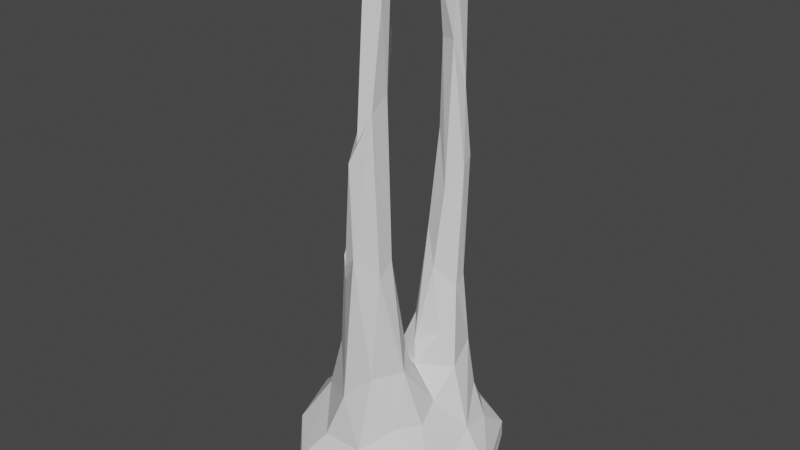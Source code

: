 # Source: CS_ss1.blend  (saved by Blender 2.80.75; exported with 4.5.12 LTS)
import bpy
from mathutils import Matrix  # noqa: F401  (used for matrix-valued properties, if any)

bpy.ops.wm.read_factory_settings(use_empty=True)
scene = bpy.context.scene
scene.name = 'Scene'

# ---- collections
col_collection = bpy.data.collections.new('Collection'); scene.collection.children.link(col_collection)

# ---- world
world_world = bpy.data.worlds.new('World'); scene.world = world_world
world_world.use_nodes = True; world_world.node_tree.nodes.clear()
_N = world_world.node_tree.nodes; _L = world_world.node_tree.links
n0 = _N.new('ShaderNodeOutputWorld'); n0.name = 'World Output'; n0.location = (300, 300)
n1 = _N.new('ShaderNodeBackground'); n1.name = 'Background'; n1.location = (10, 300)
n1.inputs[0].default_value = (0.05088, 0.05088, 0.05088, 1.0)
_L.new(n1.outputs[0], n0.inputs[0])
n0.is_active_output = True
world_world.color = (0.05088, 0.05088, 0.05088)
world_world.use_sun_shadow = False
world_world.sun_shadow_jitter_overblur = 0.0

# ---- meshes
me_icosphere = bpy.data.meshes.new('Icosphere')
me_icosphere.from_pydata([(-0.392, -0.09971, 1.105), (-0.4576, 0.2943, 2.318), (0.8358, 0.1189, 0.3625), (0.3524, -0.762, 0.5104), (0.6359, 0.5318, 0.5055), (-0.004451, -0.1383, 3.831), (0.4703, 0.14, 2.827), (-0.08673, -0.2838, 2.862), (0.07279, -0.3323, 1.637), (0.446, 0.1162, 1.872), (0.4948, -0.3319, 0.8955), (0.3085, 0.01661, 2.035), (-0.1461, -0.443, 2.173), (0.162, -0.7115, 3.07), (-0.09003, -0.02061, 3.223), (0.422, 0.05169, 3.77), (0.09032, -0.1768, 1.344), (0.0537, -0.5589, 2.539), (0.4248, -0.5808, 4.49), (-0.2996, 0.04052, 1.174), (-0.4605, 0.2331, 1.96), (-0.4281, 0.4647, 0.7561), (0.2125, -0.07603, 1.411), (0.2109, -0.5914, 3.743), (0.181, -0.7083, 2.356), (0.5137, -0.5929, 0.2347), (-0.04577, -0.3274, 2.118), (0.2808, 0.1842, 3.364), (-0.09041, -0.08534, 1.329), (-0.1004, 0.4053, 0.8656), (-0.3079, -0.1365, 1.683), (0.3334, -0.6721, 3.44), (0.2862, -0.7945, 0.2948), (-0.03125, -0.2419, 1.329), (-0.02688, -0.2418, 3.176), (0.1308, -0.8488, 0.4433), (0.1516, 0.8053, 0.4781), (-0.04869, -0.5416, 2.039), (-0.01355, -0.2759, 1.632), (0.08867, 0.2156, 1.564), (0.1643, 0.5561, 0.8203), (0.6476, 0.02973, 0.7411), (-0.08677, -0.04085, 2.473), (0.648, 0.5207, 0.3919), (0.3241, 0.3088, 1.866), (0.7109, -0.5087, 0.4615), (0.2635, -0.2489, 1.484), (0.5157, 0.2903, 0.9622), (-0.515, 0.261, 2.381), (0.2427, -0.7165, 3.23), (-0.07731, -0.2049, 3.647), (0.3041, -0.605, 4.484), (0.4481, 0.02973, 4.261), (-0.2113, -0.8256, 0.3443), (0.3371, 0.181, 4.033), (0.8305, -0.253, 0.3128), (-0.1907, -0.2489, 2.534), (-0.3771, 0.3337, 1.19), (0.005329, -0.411, 2.028), (-0.5275, 0.2663, 1.935), (0.1154, -0.4454, 2.235), (-0.5471, 0.4065, 1.213), (0.1004, 0.07596, 1.548), (0.3736, 0.04723, 2.661), (0.3958, -0.01181, 1.512), (0.2757, -0.1564, 1.267), (-0.2517, 0.7871, 0.5417), (0.3746, -0.3993, 1.359), (0.8669, 0.01041, 0.4572), (0.2485, -0.615, 1.35), (-0.1996, -0.06647, 2.544), (0.3996, -0.515, 0.9231), (-0.1977, -0.1788, 2.784), (0.06553, 0.3656, 1.074), (-0.1275, -0.03026, 3.601), (-0.4639, -0.2968, 0.849), (-0.04514, -0.7512, 0.2052), (0.4505, 0.2833, 1.348), (0.1949, -0.7149, 0.7436), (-0.1818, 0.03228, 1.386), (-0.09264, 0.1231, 1.02), (0.6295, 0.2851, 0.6958), (-0.1613, 0.001482, 1.938), (-0.2125, 0.7006, 0.3342), (0.2017, 0.4202, 1.122), (0.1623, 0.6911, 0.3063), (0.01436, -0.6609, 1.12), (-0.3932, -0.5811, 0.252), (0.3216, -0.2346, 1.314), (0.3533, 0.07798, 4.457), (-0.4364, 0.3842, 1.354), (0.3032, -0.7034, 4.294), (-0.2463, 0.3789, 0.8455), (0.4041, -0.6506, 4.17), (-0.6152, 0.4084, 0.3807), (0.4715, 0.4428, 0.7356), (-0.2962, -0.3375, 1.334), (0.2057, 0.083, 2.324), (0.2869, -0.5105, 3.456), (0.05121, -0.6489, 2.237), (0.3371, 0.1967, 3.707), (0.3097, -0.5847, 2.193), (-0.1144, -0.2423, 3.198), (0.449, 0.1605, 3.437), (-0.3358, 0.1928, 0.9672), (0.1895, -0.5916, 3.411), (-0.0522, -0.3249, 2.482), (0.3105, 0.02334, 4.234), (0.3221, -0.4709, 2.311), (0.295, 0.09836, 3.755), (-0.05438, -0.009572, 3.766), (-0.02207, -0.147, 2.781), (0.4081, -0.6985, 4.513), (-0.1385, -0.1214, 3.726), (0.4382, 0.2117, 1.957), (0.4548, 0.2298, 2.901), (0.2729, 0.2443, 2.588), (-0.1515, -0.107, 3.188), (0.3579, 0.2547, 3.183), (-0.09006, 0.01253, 1.189), (0.5003, 0.04877, 1.229), (0.4565, -0.1428, 1.004), (0.1815, 0.2716, 1.871), (-0.07948, -0.2235, 1.628), (0.03951, -0.02737, 1.303), (-0.3378, 0.3812, 0.9414), (0.2717, 0.1116, 3.099), (-0.5265, 0.2169, 1.081), (-0.4667, 0.123, 0.903), (-0.4833, 0.3233, 2.484), (0.3512, -0.5422, 3.555), (-0.4133, 0.2493, 1.167), (-0.573, 0.3861, 0.7294), (-0.1021, 0.4738, 0.1589), (-0.02406, -0.1266, 1.211), (-0.3248, -0.7967, 0.4799), (-0.5721, 0.314, 1.193), (-0.2779, 0.1376, 0.9574), (0.4329, 0.1745, 4.409), (-0.7919, -0.04446, 0.3654), (-0.6299, -0.4754, 0.5338), (0.1251, 0.2224, 1.878), (0.2821, 0.1248, 4.314), (-0.1488, -0.6931, 0.7208), (-0.5203, 0.3588, 1.519), (-0.4399, -0.707, 0.3395), (-0.6076, 0.1649, 0.7424), (-0.8213, 0.02682, 0.5359), (0.6753, 0.3672, 0.2988), (-0.4291, 0.03192, 0.8966), (-0.005981, 0.1618, 0.09294), (-0.6635, 0.5016, 0.4781), (0.6684, -0.31, 0.1957)], [], [(94, 133, 139), (24, 13, 99), (151, 83, 94), (85, 148, 133), (92, 125, 104), (4, 36, 40), (59, 20, 48), (59, 144, 136), (133, 94, 83), (137, 29, 92), (2, 68, 55), (104, 57, 131), (86, 75, 143), (137, 92, 104), (64, 120, 9), (132, 61, 21), (44, 77, 84), (130, 18, 93), (20, 59, 127), (124, 22, 62), (68, 43, 4), (121, 10, 41), (18, 23, 51), (40, 47, 95), (7, 72, 56), (127, 128, 104), (102, 7, 34), (117, 74, 14), (65, 121, 120), (60, 108, 46), (126, 109, 27), (115, 114, 44), (99, 37, 24), (107, 89, 142), (41, 68, 81), (83, 36, 85), (149, 137, 104), (115, 103, 6), (7, 111, 34), (42, 26, 38), (1, 90, 144), (26, 58, 38), (111, 5, 34), (120, 41, 77), (9, 11, 64), (86, 37, 96), (122, 141, 97), (42, 70, 14), (6, 9, 114), (49, 105, 13), (81, 68, 4), (70, 30, 56), (37, 17, 60), (131, 20, 127), (124, 65, 22), (15, 107, 109), (90, 1, 57), (10, 67, 71), (90, 21, 61), (62, 97, 141), (109, 107, 142), (93, 18, 112), (117, 70, 72), (46, 67, 88), (151, 66, 83), (38, 16, 33), (119, 28, 134), (59, 136, 127), (129, 1, 144), (69, 67, 101), (48, 20, 1), (147, 146, 151), (93, 91, 49), (124, 62, 39), (110, 14, 74), (109, 142, 54), (77, 40, 84), (95, 81, 4), (93, 31, 130), (151, 146, 132), (73, 122, 84), (106, 7, 56), (9, 120, 77), (79, 119, 19), (30, 75, 96), (31, 93, 49), (61, 132, 146), (113, 50, 5), (16, 88, 65), (79, 82, 28), (42, 38, 123), (103, 100, 54), (56, 30, 96), (70, 82, 30), (54, 100, 109), (10, 121, 67), (57, 104, 125), (127, 146, 128), (79, 28, 119), (102, 117, 72), (130, 98, 23), (92, 66, 21), (121, 65, 88), (89, 107, 52), (151, 21, 66), (100, 27, 109), (24, 101, 31), (108, 130, 31), (60, 8, 58), (111, 106, 42), (6, 114, 115), (12, 96, 37), (103, 27, 100), (6, 63, 9), (13, 31, 49), (15, 52, 107), (136, 146, 127), (17, 99, 13), (30, 0, 75), (24, 86, 69), (67, 46, 108), (119, 80, 19), (42, 14, 111), (70, 56, 72), (114, 9, 77), (91, 23, 49), (97, 62, 22), (115, 44, 118), (36, 43, 85), (46, 8, 60), (111, 14, 110), (63, 97, 11), (113, 102, 50), (62, 141, 39), (5, 111, 110), (11, 22, 64), (42, 82, 70), (103, 15, 6), (38, 8, 46), (73, 39, 122), (124, 39, 80), (104, 128, 149), (148, 2, 55), (38, 88, 16), (105, 17, 13), (90, 61, 144), (30, 19, 0), (67, 121, 88), (136, 144, 61), (26, 106, 12), (41, 120, 121), (103, 138, 52), (103, 115, 118), (15, 63, 6), (38, 46, 88), (116, 122, 97), (118, 126, 27), (97, 126, 116), (124, 16, 65), (19, 137, 149), (77, 41, 47), (30, 82, 19), (147, 151, 139), (74, 117, 113), (65, 64, 22), (33, 123, 38), (132, 21, 151), (129, 144, 48), (44, 114, 77), (103, 118, 27), (139, 151, 94), (60, 17, 98), (109, 126, 63), (92, 29, 40), (39, 141, 122), (105, 98, 17), (103, 54, 138), (7, 102, 72), (63, 11, 9), (66, 36, 83), (58, 37, 60), (63, 126, 97), (0, 19, 149), (49, 23, 105), (58, 8, 38), (116, 44, 122), (24, 31, 13), (98, 130, 108), (26, 42, 106), (5, 50, 34), (17, 37, 99), (86, 96, 75), (95, 47, 81), (118, 44, 116), (117, 14, 70), (124, 134, 16), (65, 120, 64), (57, 1, 20), (66, 40, 36), (34, 50, 102), (105, 23, 98), (67, 108, 101), (61, 146, 136), (108, 60, 98), (95, 4, 40), (51, 23, 91), (12, 56, 96), (91, 93, 112), (106, 111, 7), (84, 40, 73), (15, 103, 52), (131, 57, 20), (5, 110, 113), (68, 41, 45), (28, 123, 33), (58, 12, 37), (2, 43, 68), (137, 19, 80), (2, 148, 43), (124, 80, 119), (91, 112, 51), (74, 113, 110), (73, 29, 80), (82, 42, 123), (123, 28, 82), (129, 48, 1), (80, 39, 73), (41, 81, 47), (48, 144, 59), (40, 66, 92), (148, 85, 43), (79, 19, 82), (90, 125, 21), (149, 128, 146), (21, 125, 92), (28, 33, 134), (127, 104, 131), (85, 133, 83), (36, 4, 43), (97, 22, 11), (134, 33, 16), (137, 80, 29), (73, 40, 29), (109, 63, 15), (57, 125, 90), (23, 18, 130), (26, 12, 58), (31, 101, 108), (54, 142, 138), (77, 47, 40), (52, 138, 89), (116, 126, 118), (106, 56, 12), (84, 122, 44), (102, 113, 117), (138, 142, 89), (71, 45, 10), (135, 78, 143), (3, 45, 78), (35, 135, 53), (145, 87, 76), (32, 53, 76), (76, 25, 32), (76, 87, 150), (78, 69, 86), (25, 55, 45), (51, 112, 18), (69, 71, 67), (25, 76, 152), (71, 78, 45), (101, 24, 69), (35, 53, 32), (53, 135, 145), (0, 149, 75), (147, 75, 149), (149, 146, 147), (32, 45, 3), (135, 35, 78), (140, 135, 75), (119, 134, 124), (45, 41, 10), (53, 145, 76), (75, 147, 140), (55, 152, 148), (45, 32, 25), (24, 37, 86), (3, 35, 32), (78, 86, 143), (3, 78, 35), (145, 139, 87), (69, 78, 71), (25, 152, 55), (45, 55, 68), (143, 75, 135), (140, 147, 139), (145, 140, 139), (135, 140, 145), (133, 150, 139), (150, 133, 148), (139, 150, 87), (150, 152, 76), (152, 150, 148)])
_uv = me_icosphere.uv_layers.new(name='UVMap')
_uv.uv.foreach_set('vector', [0.0, 0.0, 0.0, 0.0, 0.0, 0.0, 0.0, 0.0, 0.0, 0.0, 0.0, 0.0, 0.0, 0.0, 0.0, 0.0, 0.0, 0.0, 0.0, 0.0, 0.0, 0.0, 0.0, 0.0, 0.0, 0.0, 0.0, 0.0, 0.0, 0.0, 0.0, 0.0, 0.0, 0.0, 0.0, 0.0, 0.0, 0.0, 0.0, 0.0, 0.0, 0.0, 0.0, 0.0, 0.0, 0.0, 0.0, 0.0, 0.0, 0.0, 0.0, 0.0, 0.0, 0.0, 0.0, 0.0, 0.0, 0.0, 0.0, 0.0, 0.0, 0.0, 0.0, 0.0, 0.0, 0.0, 0.0, 0.0, 0.0, 0.0, 0.0, 0.0, 0.0, 0.0, 0.0, 0.0, 0.0, 0.0, 0.0, 0.0, 0.0, 0.0, 0.0, 0.0, 0.0, 0.0, 0.0, 0.0, 0.0, 0.0, 0.0, 0.0, 0.0, 0.0, 0.0, 0.0, 0.0, 0.0, 0.0, 0.0, 0.0, 0.0, 0.0, 0.0, 0.0, 0.0, 0.0, 0.0, 0.0, 0.0, 0.0, 0.0, 0.0, 0.0, 0.0, 0.0, 0.0, 0.0, 0.0, 0.0, 0.0, 0.0, 0.0, 0.0, 0.0, 0.0, 0.0, 0.0, 0.0, 0.0, 0.0, 0.0, 0.0, 0.0, 0.0, 0.0, 0.0, 0.0, 0.0, 0.0, 0.0, 0.0, 0.0, 0.0, 0.0, 0.0, 0.0, 0.0, 0.0, 0.0, 0.0, 0.0, 0.0, 0.0, 0.0, 0.0, 0.0, 0.0, 0.0, 0.0, 0.0, 0.0, 0.0, 0.0, 0.0, 0.0, 0.0, 0.0, 0.0, 0.0, 0.0, 0.0, 0.0, 0.0, 0.0, 0.0, 0.0, 0.0, 0.0, 0.0, 0.0, 0.0, 0.0, 0.0, 0.0, 0.0, 0.0, 0.0, 0.0, 0.0, 0.0, 0.0, 0.0, 0.0, 0.0, 0.0, 0.0, 0.0, 0.0, 0.0, 0.0, 0.0, 0.0, 0.0, 0.0, 0.0, 0.0, 0.0, 0.0, 0.0, 0.0, 0.0, 0.0, 0.0, 0.0, 0.0, 0.0, 0.0, 0.0, 0.0, 0.0, 0.0, 0.0, 0.0, 0.0, 0.0, 0.0, 0.0, 0.0, 0.0, 0.0, 0.0, 0.0, 0.0, 0.0, 0.0, 0.0, 0.0, 0.0, 0.0, 0.0, 0.0, 0.0, 0.0, 0.0, 0.0, 0.0, 0.0, 0.0, 0.0, 0.0, 0.0, 0.0, 0.0, 0.0, 0.0, 0.0, 0.0, 0.0, 0.0, 0.0, 0.0, 0.0, 0.0, 0.0, 0.0, 0.0, 0.0, 0.0, 0.0, 0.0, 0.0, 0.0, 0.0, 0.0, 0.0, 0.0, 0.0, 0.0, 0.0, 0.0, 0.0, 0.0, 0.0, 0.0, 0.0, 0.0, 0.0, 0.0, 0.0, 0.0, 0.0, 0.0, 0.0, 0.0, 0.0, 0.0, 0.0, 0.0, 0.0, 0.0, 0.0, 0.0, 0.0, 0.0, 0.0, 0.0, 0.0, 0.0, 0.0, 0.0, 0.0, 0.0, 0.0, 0.0, 0.0, 0.0, 0.0, 0.0, 0.0, 0.0, 0.0, 0.0, 0.0, 0.0, 0.0, 0.0, 0.0, 0.0, 0.0, 0.0, 0.0, 0.0, 0.0, 0.0, 0.0, 0.0, 0.0, 0.0, 0.0, 0.0, 0.0, 0.0, 0.0, 0.0, 0.0, 0.0, 0.0, 0.0, 0.0, 0.0, 0.0, 0.0, 0.0, 0.0, 0.0, 0.0, 0.0, 0.0, 0.0, 0.0, 0.0, 0.0, 0.0, 0.0, 0.0, 0.0, 0.0, 0.0, 0.0, 0.0, 0.0, 0.0, 0.0, 0.0, 0.0, 0.0, 0.0, 0.0, 0.0, 0.0, 0.0, 0.0, 0.0, 0.0, 0.0, 0.0, 0.0, 0.0, 0.0, 0.0, 0.0, 0.0, 0.0, 0.0, 0.0, 0.0, 0.0, 0.0, 0.0, 0.0, 0.0, 0.0, 0.0, 0.0, 0.0, 0.0, 0.0, 0.0, 0.0, 0.0, 0.0, 0.0, 0.0, 0.0, 0.0, 0.0, 0.0, 0.0, 0.0, 0.0, 0.0, 0.0, 0.0, 0.0, 0.0, 0.0, 0.0, 0.0, 0.0, 0.0, 0.0, 0.0, 0.0, 0.0, 0.0, 0.0, 0.0, 0.0, 0.0, 0.0, 0.0, 0.0, 0.0, 0.0, 0.0, 0.0, 0.0, 0.0, 0.0, 0.0, 0.0, 0.0, 0.0, 0.0, 0.0, 0.0, 0.0, 0.0, 0.0, 0.0, 0.0, 0.0, 0.0, 0.0, 0.0, 0.0, 0.0, 0.0, 0.0, 0.0, 0.0, 0.0, 0.0, 0.0, 0.0, 0.0, 0.0, 0.0, 0.0, 0.0, 0.0, 0.0, 0.0, 0.0, 0.0, 0.0, 0.0, 0.0, 0.0, 0.0, 0.0, 0.0, 0.0, 0.0, 0.0, 0.0, 0.0, 0.0, 0.0, 0.0, 0.0, 0.0, 0.0, 0.0, 0.0, 0.0, 0.0, 0.0, 0.0, 0.0, 0.0, 0.0, 0.0, 0.0, 0.0, 0.0, 0.0, 0.0, 0.0, 0.0, 0.0, 0.0, 0.0, 0.0, 0.0, 0.0, 0.0, 0.0, 0.0, 0.0, 0.0, 0.0, 0.0, 0.0, 0.0, 0.0, 0.0, 0.0, 0.0, 0.0, 0.0, 0.0, 0.0, 0.0, 0.0, 0.0, 0.0, 0.0, 0.0, 0.0, 0.0, 0.0, 0.0, 0.0, 0.0, 0.0, 0.0, 0.0, 0.0, 0.0, 0.0, 0.0, 0.0, 0.0, 0.0, 0.0, 0.0, 0.0, 0.0, 0.0, 0.0, 0.0, 0.0, 0.0, 0.0, 0.0, 0.0, 0.0, 0.0, 0.0, 0.0, 0.0, 0.0, 0.0, 0.0, 0.0, 0.0, 0.0, 0.0, 0.0, 0.0, 0.0, 0.0, 0.0, 0.0, 0.0, 0.0, 0.0, 0.0, 0.0, 0.0, 0.0, 0.0, 0.0, 0.0, 0.0, 0.0, 0.0, 0.0, 0.0, 0.0, 0.0, 0.0, 0.0, 0.0, 0.0, 0.0, 0.0, 0.0, 0.0, 0.0, 0.0, 0.0, 0.0, 0.0, 0.0, 0.0, 0.0, 0.0, 0.0, 0.0, 0.0, 0.0, 0.0, 0.0, 0.0, 0.0, 0.0, 0.0, 0.0, 0.0, 0.0, 0.0, 0.0, 0.0, 0.0, 0.0, 0.0, 0.0, 0.0, 0.0, 0.0, 0.0, 0.0, 0.0, 0.0, 0.0, 0.0, 0.0, 0.0, 0.0, 0.0, 0.0, 0.0, 0.0, 0.0, 0.0, 0.0, 0.0, 0.0, 0.0, 0.0, 0.0, 0.0, 0.0, 0.0, 0.0, 0.0, 0.0, 0.0, 0.0, 0.0, 0.0, 0.0, 0.0, 0.0, 0.0, 0.0, 0.0, 0.0, 0.0, 0.0, 0.0, 0.0, 0.0, 0.0, 0.0, 0.0, 0.0, 0.0, 0.0, 0.0, 0.0, 0.0, 0.0, 0.0, 0.0, 0.0, 0.0, 0.0, 0.0, 0.0, 0.0, 0.0, 0.0, 0.0, 0.0, 0.0, 0.0, 0.0, 0.0, 0.0, 0.0, 0.0, 0.0, 0.0, 0.0, 0.0, 0.0, 0.0, 0.0, 0.0, 0.0, 0.0, 0.0, 0.0, 0.0, 0.0, 0.0, 0.0, 0.0, 0.0, 0.0, 0.0, 0.0, 0.0, 0.0, 0.0, 0.0, 0.0, 0.0, 0.0, 0.0, 0.0, 0.0, 0.0, 0.0, 0.0, 0.0, 0.0, 0.0, 0.0, 0.0, 0.0, 0.0, 0.0, 0.0, 0.0, 0.0, 0.0, 0.0, 0.0, 0.0, 0.0, 0.0, 0.0, 0.0, 0.0, 0.0, 0.0, 0.0, 0.0, 0.0, 0.0, 0.0, 0.0, 0.0, 0.0, 0.0, 0.0, 0.0, 0.0, 0.0, 0.0, 0.0, 0.0, 0.0, 0.0, 0.0, 0.0, 0.0, 0.0, 0.0, 0.0, 0.0, 0.0, 0.0, 0.0, 0.0, 0.0, 0.0, 0.0, 0.0, 0.0, 0.0, 0.0, 0.0, 0.0, 0.0, 0.0, 0.0, 0.0, 0.0, 0.0, 0.0, 0.0, 0.0, 0.0, 0.0, 0.0, 0.0, 0.0, 0.0, 0.0, 0.0, 0.0, 0.0, 0.0, 0.0, 0.0, 0.0, 0.0, 0.0, 0.0, 0.0, 0.0, 0.0, 0.0, 0.0, 0.0, 0.0, 0.0, 0.0, 0.0, 0.0, 0.0, 0.0, 0.0, 0.0, 0.0, 0.0, 0.0, 0.0, 0.0, 0.0, 0.0, 0.0, 0.0, 0.0, 0.0, 0.0, 0.0, 0.0, 0.0, 0.0, 0.0, 0.0, 0.0, 0.0, 0.0, 0.0, 0.0, 0.0, 0.0, 0.0, 0.0, 0.0, 0.0, 0.0, 0.0, 0.0, 0.0, 0.0, 0.0, 0.0, 0.0, 0.0, 0.0, 0.0, 0.0, 0.0, 0.0, 0.0, 0.0, 0.0, 0.0, 0.0, 0.0, 0.0, 0.0, 0.0, 0.0, 0.0, 0.0, 0.0, 0.0, 0.0, 0.0, 0.0, 0.0, 0.0, 0.0, 0.0, 0.0, 0.0, 0.0, 0.0, 0.0, 0.0, 0.0, 0.0, 0.0, 0.0, 0.0, 0.0, 0.0, 0.0, 0.0, 0.0, 0.0, 0.0, 0.0, 0.0, 0.0, 0.0, 0.0, 0.0, 0.0, 0.0, 0.0, 0.0, 0.0, 0.0, 0.0, 0.0, 0.0, 0.0, 0.0, 0.0, 0.0, 0.0, 0.0, 0.0, 0.0, 0.0, 0.0, 0.0, 0.0, 0.0, 0.0, 0.0, 0.0, 0.0, 0.0, 0.0, 0.0, 0.0, 0.0, 0.0, 0.0, 0.0, 0.0, 0.0, 0.0, 0.0, 0.0, 0.0, 0.0, 0.0, 0.0, 0.0, 0.0, 0.0, 0.0, 0.0, 0.0, 0.0, 0.0, 0.0, 0.0, 0.0, 0.0, 0.0, 0.0, 0.0, 0.0, 0.0, 0.0, 0.0, 0.0, 0.0, 0.0, 0.0, 0.0, 0.0, 0.0, 0.0, 0.0, 0.0, 0.0, 0.0, 0.0, 0.0, 0.0, 0.0, 0.0, 0.0, 0.0, 0.0, 0.0, 0.0, 0.0, 0.0, 0.0, 0.0, 0.0, 0.0, 0.0, 0.0, 0.0, 0.0, 0.0, 0.0, 0.0, 0.0, 0.0, 0.0, 0.0, 0.0, 0.0, 0.0, 0.0, 0.0, 0.0, 0.0, 0.0, 0.0, 0.0, 0.0, 0.0, 0.0, 0.0, 0.0, 0.0, 0.0, 0.0, 0.0, 0.0, 0.0, 0.0, 0.0, 0.0, 0.0, 0.0, 0.0, 0.0, 0.0, 0.0, 0.0, 0.0, 0.0, 0.0, 0.0, 0.0, 0.0, 0.0, 0.0, 0.0, 0.0, 0.0, 0.0, 0.0, 0.0, 0.0, 0.0, 0.0, 0.0, 0.0, 0.0, 0.0, 0.0, 0.0, 0.0, 0.0, 0.0, 0.0, 0.0, 0.0, 0.0, 0.0, 0.0, 0.0, 0.0, 0.0, 0.0, 0.0, 0.0, 0.0, 0.0, 0.0, 0.0, 0.0, 0.0, 0.0, 0.0, 0.0, 0.0, 0.0, 0.0, 0.0, 0.0, 0.0, 0.0, 0.0, 0.0, 0.0, 0.0, 0.0, 0.0, 0.0, 0.0, 0.0, 0.0, 0.0, 0.0, 0.0, 0.0, 0.0, 0.0, 0.0, 0.0, 0.0, 0.0, 0.0, 0.0, 0.0, 0.0, 0.0, 0.0, 0.0, 0.0, 0.0, 0.0, 0.0, 0.0, 0.0, 0.0, 0.0, 0.0, 0.0, 0.0, 0.0, 0.0, 0.0, 0.0, 0.0, 0.0, 0.0, 0.0, 0.0, 0.0, 0.0, 0.0, 0.0, 0.0, 0.0, 0.0, 0.0, 0.0, 0.0, 0.0, 0.0, 0.0, 0.0, 0.0, 0.0, 0.0, 0.0, 0.0, 0.0, 0.0, 0.0, 0.0, 0.0, 0.0, 0.0, 0.0, 0.0, 0.0, 0.0, 0.0, 0.0, 0.0, 0.0, 0.0, 0.0, 0.0, 0.0, 0.0, 0.0, 0.0, 0.0, 0.0, 0.0, 0.0, 0.0, 0.0, 0.0, 0.0, 0.0, 0.0, 0.0, 0.0, 0.0, 0.0, 0.0, 0.0, 0.0, 0.0, 0.0, 0.0, 0.0, 0.0, 0.0, 0.0, 0.0, 0.0, 0.0, 0.0, 0.0, 0.0, 0.0, 0.0, 0.0, 0.0, 0.0, 0.0, 0.0, 0.0, 0.0, 0.0, 0.0, 0.0, 0.0, 0.0, 0.0, 0.0, 0.0, 0.0, 0.0, 0.0, 0.0, 0.0, 0.0, 0.0, 0.0, 0.0, 0.0, 0.0, 0.0, 0.0, 0.0, 0.0, 0.0, 0.0, 0.0, 0.0, 0.0, 0.0, 0.0, 0.0, 0.0, 0.0, 0.0, 0.0, 0.0, 0.0, 0.0, 0.0, 0.0, 0.0, 0.0, 0.0, 0.0, 0.0, 0.0, 0.0, 0.0, 0.0, 0.0, 0.0, 0.0, 0.0, 0.0, 0.0, 0.0, 0.0, 0.0, 0.0, 0.0, 0.0, 0.0, 0.0, 0.0, 0.0, 0.0, 0.0, 0.0, 0.0, 0.0, 0.0, 0.0, 0.0, 0.0, 0.0, 0.0, 0.0, 0.0, 0.0, 0.0, 0.0, 0.0, 0.0, 0.0, 0.0, 0.0, 0.0, 0.0, 0.0, 0.0, 0.0, 0.0, 0.0, 0.0, 0.0, 0.0, 0.0, 0.0, 0.0, 0.0, 0.0, 0.0, 0.0, 0.0, 0.0, 0.0, 0.0, 0.0, 0.0, 0.0, 0.0, 0.0, 0.0, 0.0, 0.0, 0.0, 0.0, 0.0, 0.0, 0.0, 0.0, 0.0, 0.0, 0.0, 0.0, 0.0, 0.0, 0.0, 0.0, 0.0, 0.0, 0.0, 0.0, 0.0, 0.0, 0.0, 0.0, 0.0, 0.0, 0.0, 0.0, 0.0, 0.0, 0.0, 0.0, 0.0, 0.0, 0.0, 0.0, 0.0, 0.0, 0.0, 0.0, 0.0, 0.0, 0.0, 0.0, 0.0, 0.0, 0.0, 0.0, 0.0, 0.0, 0.0, 0.0, 0.0, 0.0, 0.0, 0.0, 0.0, 0.0, 0.0, 0.0, 0.0, 0.0, 0.0, 0.0, 0.0, 0.0, 0.0, 0.0, 0.0, 0.0, 0.0, 0.0, 0.0, 0.0, 0.0, 0.0, 0.0, 0.0, 0.0, 0.0, 0.0, 0.0, 0.0, 0.0, 0.0, 0.0, 0.0, 0.0, 0.0, 0.0, 0.0, 0.0, 0.0, 0.0, 0.0, 0.0, 0.0, 0.0, 0.0, 0.0, 0.0, 0.0, 0.0, 0.0, 0.0, 0.0, 0.0, 0.0, 0.0, 0.0, 0.0, 0.0, 0.0, 0.0, 0.0, 0.0, 0.0, 0.0, 0.0, 0.0, 0.0, 0.0, 0.0, 0.0, 0.0, 0.0, 0.0, 0.0, 0.0, 0.0, 0.0, 0.0, 0.0, 0.0, 0.0, 0.0, 0.0, 0.0, 0.0, 0.0, 0.0, 0.0, 0.0, 0.0, 0.0, 0.0, 0.0, 0.0, 0.0, 0.0, 0.0, 0.0, 0.0, 0.0, 0.0, 0.0, 0.0, 0.0, 0.0, 0.0, 0.0, 0.0, 0.0, 0.0, 0.0, 0.0, 0.0, 0.0, 0.0, 0.0, 0.0, 0.0, 0.0, 0.0, 0.0, 0.0, 0.0, 0.0, 0.0, 0.0, 0.0, 0.0, 0.0, 0.0, 0.0, 0.0, 0.0, 0.0, 0.0, 0.0, 0.0, 0.0, 0.0, 0.0, 0.0, 0.0, 0.0, 0.0, 0.0, 0.0, 0.0, 0.0, 0.0, 0.0, 0.0, 0.0, 0.0, 0.0, 0.0, 0.0, 0.0, 0.0, 0.0, 0.0, 0.0, 0.0, 0.0, 0.0, 0.0, 0.0, 0.0, 0.0, 0.0, 0.0, 0.0, 0.0, 0.0, 0.0, 0.0, 0.0, 0.0, 0.0, 0.0, 0.0, 0.0, 0.0, 0.0, 0.0, 0.0, 0.0, 0.0, 0.0, 0.0, 0.0, 0.0, 0.0, 0.0, 0.0, 0.0, 0.0, 0.0, 0.0, 0.0, 0.0, 0.0, 0.0, 0.0, 0.0, 0.0, 0.0, 0.0, 0.0, 0.0, 0.0, 0.0, 0.0, 0.0, 0.0, 0.0, 0.0, 0.0, 0.0, 0.0, 0.0, 0.0, 0.0, 0.0, 0.0, 0.0, 0.0, 0.0, 0.0, 0.0, 0.0, 0.0, 0.0, 0.0, 0.0, 0.0, 0.0, 0.0, 0.0, 0.0, 0.0, 0.0, 0.0, 0.0, 0.0, 0.0, 0.0, 0.0, 0.0, 0.0, 0.0, 0.0, 0.0, 0.0, 0.0, 0.0, 0.0, 0.0, 0.0, 0.0, 0.0, 0.0, 0.0, 0.0, 0.0, 0.0, 0.0, 0.0, 0.0, 0.0, 0.0, 0.0, 0.0, 0.0, 0.0, 0.0, 0.0, 0.0, 0.0, 0.0, 0.0, 0.0, 0.0, 0.0, 0.0, 0.0, 0.0, 0.0, 0.0, 0.0, 0.0, 0.0, 0.0, 0.0, 0.0, 0.0, 0.0, 0.0, 0.0, 0.0, 0.0, 0.0, 0.0, 0.0, 0.0, 0.0, 0.0, 0.0, 0.0, 0.0, 0.0, 0.0, 0.0, 0.0, 0.0, 0.0, 0.0, 0.0, 0.0, 0.0, 0.0, 0.0, 0.0, 0.0, 0.0, 0.0, 0.0, 0.0, 0.0, 0.0, 0.0, 0.0, 0.0, 0.0, 0.0, 0.0, 0.0, 0.0, 0.0, 0.0, 0.0, 0.0, 0.0, 0.0, 0.0, 0.0, 0.0, 0.0, 0.0, 0.0, 0.0, 0.0, 0.0, 0.0, 0.0, 0.0, 0.0, 0.0, 0.0, 0.0, 0.0, 0.0, 0.0, 0.0, 0.0, 0.0, 0.0, 0.0, 0.0, 0.0, 0.0, 0.0, 0.0, 0.0, 0.0, 0.0, 0.0, 0.0, 0.0, 0.0, 0.0, 0.0, 0.0, 0.0, 0.0])
me_icosphere.use_remesh_preserve_volume = False
me_icosphere.use_remesh_preserve_attributes = False
me_icosphere.use_mirror_vertex_groups = False
me_icosphere.update()

# ---- objects
ob_icosphere = bpy.data.objects.new('Icosphere', me_icosphere)

# ---- transforms, parenting, visibility, modifiers, constraints
ob_icosphere.location = (0.0, 0.0, 0.0)
ob_icosphere.lineart.crease_threshold = 0.0

# ---- collection membership
col_collection.objects.link(ob_icosphere)

# ---- scene / render settings (as saved in the file)
scene.frame_start = 1; scene.frame_end = 250; scene.frame_set(1)
scene.render.engine = 'BLENDER_EEVEE_NEXT'
scene.cycles.use_denoising = False
scene.cycles.samples = 128
scene.cycles.sampling_pattern = 'TABULATED_SOBOL'
scene.cycles.use_adaptive_sampling = False
scene.cycles.use_light_tree = False
scene.view_settings.view_transform = 'Filmic'
bpy.context.view_layer.update()

# ---- added for rendering (the .blend has no active camera and no usable light): camera, sun
cam_auto = bpy.data.cameras.new('AutoCamera')
cam_auto.lens = 50.0
cam_auto.sensor_width = 36.0
cam_auto.clip_end = 1000.0
ob_auto_camera = bpy.data.objects.new('AutoCamera', cam_auto)
scene.collection.objects.link(ob_auto_camera)
ob_auto_camera.location = (4.66012, -5.58652, 6.01272)
ob_auto_camera.rotation_euler = (1.09748, -7.21219e-08, 0.694738)
scene.camera = ob_auto_camera
light_auto_sun = bpy.data.lights.new('AutoSun', 'SUN')
light_auto_sun.energy = 3.0
light_auto_sun.angle = 0.0523599
ob_auto_sun = bpy.data.objects.new('AutoSun', light_auto_sun)
scene.collection.objects.link(ob_auto_sun)
ob_auto_sun.rotation_euler = (0.872665, 0.174533, 0.523599)
bpy.context.view_layer.update()
